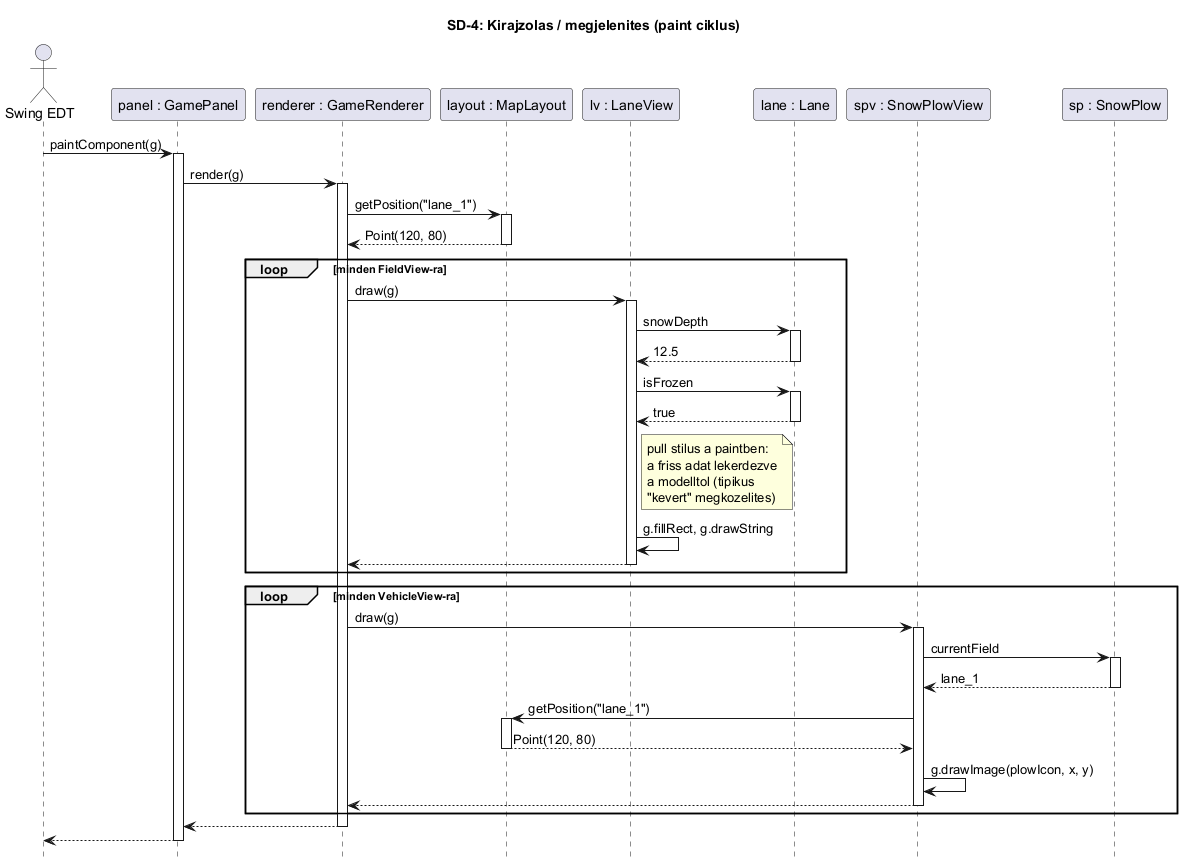

The diagram above was rendered by PlantUML. Its source (embedded in the PNG):
@startuml
title SD-4: Kirajzolas / megjelenites (paint ciklus)
hide footbox
skinparam maxMessageSize 220

actor "Swing EDT" as EDT
participant "panel : GamePanel" as GP
participant "renderer : GameRenderer" as R
participant "layout : MapLayout" as ML
participant "lv : LaneView" as LV
participant "lane : Lane" as L
participant "spv : SnowPlowView" as SPV
participant "sp : SnowPlow" as SP

EDT -> GP : paintComponent(g)
activate GP
GP -> R : render(g)
activate R

R -> ML : getPosition("lane_1")
activate ML
ML --> R : Point(120, 80)
deactivate ML

loop minden FieldView-ra
    R -> LV : draw(g)
    activate LV
    LV -> L : snowDepth
    activate L
    L --> LV : 12.5
    deactivate L
    LV -> L : isFrozen
    activate L
    L --> LV : true
    deactivate L
    note right of LV
      pull stilus a paintben:
      a friss adat lekerdezve
      a modelltol (tipikus
      "kevert" megkozelites)
    end note
    LV -> LV : g.fillRect, g.drawString
    LV --> R
    deactivate LV
end

loop minden VehicleView-ra
    R -> SPV : draw(g)
    activate SPV
    SPV -> SP : currentField
    activate SP
    SP --> SPV : lane_1
    deactivate SP
    SPV -> ML : getPosition("lane_1")
    activate ML
    ML --> SPV : Point(120, 80)
    deactivate ML
    SPV -> SPV : g.drawImage(plowIcon, x, y)
    SPV --> R
    deactivate SPV
end

R --> GP
deactivate R
GP --> EDT
deactivate GP

@enduml